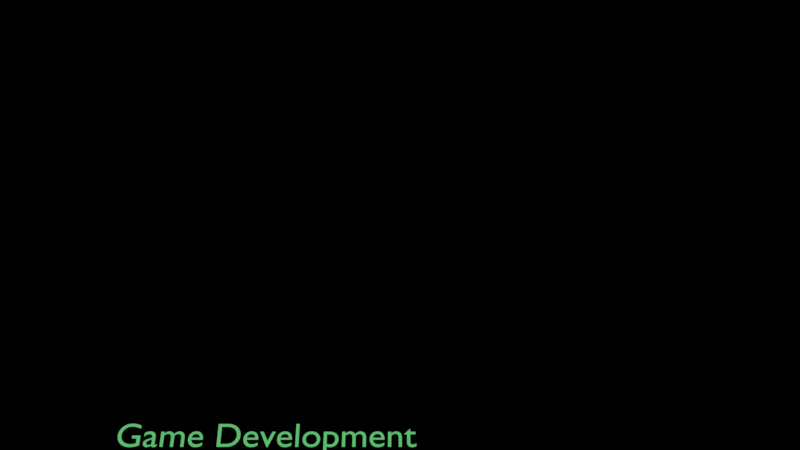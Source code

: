 # Source: Icon_Game_Development.blend  (saved by Blender 4.5.88; exported with 4.5.12 LTS)
import bpy
from mathutils import Matrix  # noqa: F401  (used for matrix-valued properties, if any)

bpy.ops.wm.read_factory_settings(use_empty=True)
scene = bpy.context.scene
scene.name = 'Scene'

# ---- collections
col_collection = bpy.data.collections.new('Collection'); scene.collection.children.link(col_collection)
col_camera = bpy.data.collections.new('Camera'); scene.collection.children.link(col_camera)

# ---- materials (node trees are filled in below, after node groups)
mat_solid_stroke = bpy.data.materials.new('Solid Stroke')
mat_solid_stroke.roughness = 0.5
mat_squares_stroke = bpy.data.materials.new('Squares Stroke')
mat_squares_stroke.roughness = 0.5
mat_solid_fill = bpy.data.materials.new('Solid Fill')
mat_solid_fill.roughness = 0.5
mat_dots_stroke = bpy.data.materials.new('Dots Stroke')
mat_dots_stroke.roughness = 0.5
mat_material = bpy.data.materials.new('Material')
mat_material_001 = bpy.data.materials.new('Material.001')
mat_material_002 = bpy.data.materials.new('Material.002')
mat_material_003 = bpy.data.materials.new('Material.003')

# ---- material node trees
mat_dots_stroke.use_nodes = True; mat_dots_stroke.node_tree.nodes.clear()
_N = mat_dots_stroke.node_tree.nodes; _L = mat_dots_stroke.node_tree.links
n0 = _N.new('ShaderNodeOutputMaterial'); n0.name = 'Material Output'; n0.location = (200, 100)
n1 = _N.new('ShaderNodeBsdfPrincipled'); n1.name = 'Principled BSDF'; n1.location = (-200, 100)
n1.inputs[3].default_value = 1.45
_L.new(n1.outputs[0], n0.inputs[0])
n0.is_active_output = True
mat_material.use_nodes = True; mat_material.node_tree.nodes.clear()
_N = mat_material.node_tree.nodes; _L = mat_material.node_tree.links
n0 = _N.new('ShaderNodeBsdfPrincipled'); n0.name = 'Principled BSDF'; n0.location = (-200, 100)
n1 = _N.new('ShaderNodeOutputMaterial'); n1.name = 'Material Output'; n1.location = (200, 100)
_L.new(n0.outputs[0], n1.inputs[0])
n1.is_active_output = True
mat_material_001.use_nodes = True; mat_material_001.node_tree.nodes.clear()
_N = mat_material_001.node_tree.nodes; _L = mat_material_001.node_tree.links
n0 = _N.new('ShaderNodeBsdfPrincipled'); n0.name = 'Principled BSDF'; n0.location = (-200, 100)
n1 = _N.new('ShaderNodeOutputMaterial'); n1.name = 'Material Output'; n1.location = (200, 100)
_L.new(n0.outputs[0], n1.inputs[0])
n1.is_active_output = True
mat_material_002.use_nodes = True; mat_material_002.node_tree.nodes.clear()
_N = mat_material_002.node_tree.nodes; _L = mat_material_002.node_tree.links
n0 = _N.new('ShaderNodeBsdfPrincipled'); n0.name = 'Principled BSDF'; n0.location = (-200, 100)
n1 = _N.new('ShaderNodeOutputMaterial'); n1.name = 'Material Output'; n1.location = (200, 100)
_L.new(n0.outputs[0], n1.inputs[0])
n1.is_active_output = True
mat_material_003.use_nodes = True; mat_material_003.node_tree.nodes.clear()
_N = mat_material_003.node_tree.nodes; _L = mat_material_003.node_tree.links
n0 = _N.new('ShaderNodeOutputMaterial'); n0.name = 'Material Output'; n0.location = (200, 100)
n1 = _N.new('ShaderNodeEmission'); n1.name = 'Emission'; n1.location = (-200, 100)
n1.inputs[0].default_value = (0.107, 0.491, 0.1559, 1.0)
_L.new(n1.outputs[0], n0.inputs[0])
n0.is_active_output = True

# ---- world
world_world = bpy.data.worlds.new('World'); scene.world = world_world
world_world.use_nodes = True; world_world.node_tree.nodes.clear()
_N = world_world.node_tree.nodes; _L = world_world.node_tree.links
n0 = _N.new('ShaderNodeOutputWorld'); n0.name = 'World Output'; n0.location = (200, 100)
n1 = _N.new('ShaderNodeBackground'); n1.name = 'Background'; n1.location = (-200, 100)
n1.inputs[0].default_value = (0.0, 0.0, 0.0, 1.0)
_L.new(n1.outputs[0], n0.inputs[0])
n0.is_active_output = True
world_world.color = (0.9513, 0.9513, 0.9513)
world_world.sun_shadow_jitter_overblur = 0.0

# ---- cameras
cam_camera = bpy.data.cameras.new('Camera')
cam_camera.display_size = 2.0

# ---- curves / text
txt_text = bpy.data.curves.new('Text', 'FONT')
txt_text.dimensions = '2D'
txt_text.body = 'Game Development'
txt_text.materials.append(mat_material_003)

# ---- objects
ob_stroke = bpy.data.objects.new('Stroke', None)
ob_empty = bpy.data.objects.new('Empty', None)
ob_text = bpy.data.objects.new('Text', txt_text)
ob_camera = bpy.data.objects.new('Camera', cam_camera)

# ---- transforms, parenting, visibility, modifiers, constraints
ob_stroke.location = (0.0, 0.0, 0.1708)
ob_stroke.scale = (0.9713, 0.9713, 0.9713)
ob_stroke.empty_display_size = 0.2
ob_stroke.empty_image_offset = (0.0, 0.0)
ob_stroke.empty_image_side = 'FRONT'
ob_stroke.use_grease_pencil_lights = True
ob_stroke.lineart.crease_threshold = 0.0
ob_empty.location = (0.0, 0.7394, 0.2267)
ob_empty.rotation_euler = (1.359, 5.145e-09, 0.09495)
ob_empty.empty_display_type = 'IMAGE'
ob_empty.empty_display_size = 5.0
ob_empty.hide_render = True
ob_text.location = (-3.088, 0.0, -2.394)
ob_text.rotation_euler = (0.9406, -0.0, 0.0)
ob_text.scale = (0.3985, 0.3985, 0.3985)
ob_camera.location = (0.0, -12.0, 0.0)
ob_camera.rotation_euler = (1.571, -0.0, -0.0)
ob_camera.empty_image_side = 'FRONT'
ob_camera.lineart.crease_threshold = 0.0

# ---- collection membership
col_collection.objects.link(ob_stroke)
col_collection.objects.link(ob_empty)
col_collection.objects.link(ob_text)
col_camera.objects.link(ob_camera)

# ---- scene / render settings (as saved in the file)
scene.camera = ob_camera
scene.frame_start = 1; scene.frame_end = 250; scene.frame_set(1)
scene.render.engine = 'CYCLES'
scene.render.film_transparent = True
scene.view_settings.view_transform = 'Standard'
bpy.context.view_layer.update()

# ---- added for rendering (the .blend has no usable light): sun
light_auto_sun = bpy.data.lights.new('AutoSun', 'SUN')
light_auto_sun.energy = 3.0
light_auto_sun.angle = 0.0523599
ob_auto_sun = bpy.data.objects.new('AutoSun', light_auto_sun)
scene.collection.objects.link(ob_auto_sun)
ob_auto_sun.rotation_euler = (0.872665, 0.174533, 0.523599)
bpy.context.view_layer.update()
